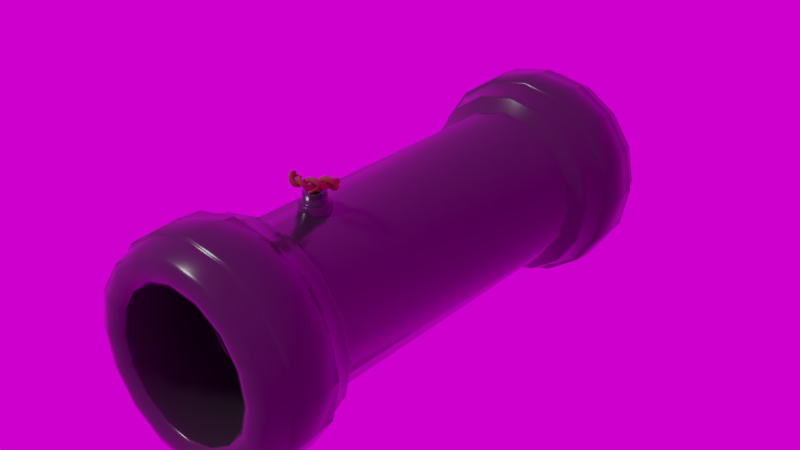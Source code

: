 # Source: Cannon.blend  (saved by Blender 2.80.39; exported with 4.5.12 LTS)
import bpy
from mathutils import Matrix  # noqa: F401  (used for matrix-valued properties, if any)

bpy.ops.wm.read_factory_settings(use_empty=True)
scene = bpy.context.scene
scene.name = 'Scene'

# ---- collections
col_collection_1 = bpy.data.collections.new('Collection 1'); scene.collection.children.link(col_collection_1)

# ---- images (referenced by path relative to the original .blend; pixels are not part of the script)
import os
ASSET_DIR = os.environ.get("B2B_ASSET_DIR", "")  # directory of the original .blend (textures are referenced by path, not embedded)
HERE = os.path.dirname(os.path.abspath(__file__))  # packed textures are extracted next to this script under _unpacked/

def load_image(name, relpath, width, height, colorspace="sRGB"):
    """Load a texture the original file referenced (path relative to the .blend, or extracted next to this script)."""
    p = next((c for c in (os.path.join(HERE, relpath), os.path.join(ASSET_DIR, relpath)) if relpath and os.path.exists(c)), "")
    if p:
        img = bpy.data.images.load(p, check_existing=True)
        img.name = name
    else:  # same state as the original file: an image datablock whose file is absent (Cycles renders it pink)
        img = bpy.data.images.new(name, width, height)
        img.source = "FILE"
        img.filepath = "//" + (relpath or name)
    img.colorspace_settings.name = colorspace
    return img
img_texturescom_pano011_exr = load_image('TexturesCom_Pano011.exr', 'TexturesCom_Pano011.exr', 1024, 1024, 'Linear Rec.709')

# ---- materials (node trees are filled in below, after node groups)
mat_wick = bpy.data.materials.new('Wick')
mat_wick.alpha_threshold = 0.0
mat_wick.roughness = 0.5
mat_cannon_metal = bpy.data.materials.new('Cannon metal')
mat_cannon_metal.alpha_threshold = 0.0
mat_cannon_metal.roughness = 0.5

# ---- material node trees
mat_wick.use_nodes = True; mat_wick.node_tree.nodes.clear()
_N = mat_wick.node_tree.nodes; _L = mat_wick.node_tree.links
n0 = _N.new('ShaderNodeOutputMaterial'); n0.name = 'Material Output'; n0.location = (300, 300)
n1 = _N.new('ShaderNodeBsdfPrincipled'); n1.name = 'Principled BSDF'; n1.location = (10, 300)
n1.width = 150
n1.subsurface_method = 'BURLEY'
n1.inputs[0].default_value = (0.2001, 0.08668, 0.02629, 1.0)
n1.inputs[2].default_value = 0.8
n1.inputs[3].default_value = 1.45
n1.inputs[9].default_value = (1.0, 1.0, 1.0)
_L.new(n1.outputs[0], n0.inputs[0])
n0.is_active_output = True
mat_cannon_metal.use_nodes = True; mat_cannon_metal.node_tree.nodes.clear()
_N = mat_cannon_metal.node_tree.nodes; _L = mat_cannon_metal.node_tree.links
n0 = _N.new('ShaderNodeOutputMaterial'); n0.name = 'Material Output'; n0.location = (300, 300)
n1 = _N.new('ShaderNodeBsdfPrincipled'); n1.name = 'Principled BSDF'; n1.location = (10, 300)
n1.width = 150
n1.subsurface_method = 'BURLEY'
n1.inputs[0].default_value = (0.0272, 0.0272, 0.0272, 1.0)
n1.inputs[2].default_value = 0.2
n1.inputs[3].default_value = 1.45
n1.inputs[9].default_value = (1.0, 1.0, 1.0)
_L.new(n1.outputs[0], n0.inputs[0])
n0.is_active_output = True

# ---- world
world_world = bpy.data.worlds.new('World'); scene.world = world_world
world_world.use_nodes = True; world_world.node_tree.nodes.clear()
_N = world_world.node_tree.nodes; _L = world_world.node_tree.links
n0 = _N.new('ShaderNodeOutputWorld'); n0.name = 'World Output'; n0.location = (300, 300)
n1 = _N.new('ShaderNodeBackground'); n1.name = 'Background'; n1.location = (10, 300)
n2 = _N.new('ShaderNodeTexEnvironment'); n2.name = 'Environment Texture'; n2.location = (-180, 300)
n2.width = 140
n2.image = img_texturescom_pano011_exr
_L.new(n1.outputs[0], n0.inputs[0])
_L.new(n2.outputs[0], n1.inputs[0])
n0.is_active_output = True
world_world.color = (0.05088, 0.05088, 0.05088)
world_world.use_sun_shadow = False
world_world.sun_shadow_jitter_overblur = 0.0
world_world.cycles.sampling_method = 'MANUAL'

# ---- lights
light_sun = bpy.data.lights.new('Sun', 'SUN')
light_sun.transmission_factor = 0.0
light_sun.angle = 0.1993
light_sun.energy = 1.0
light_sun.shadow_buffer_clip_start = 0.5
light_sun.shadow_soft_size = 0.1
light_sun.shadow_cascade_max_distance = 1000.0

# ---- meshes
me_cylinder_005 = bpy.data.meshes.new('Cylinder.005')
me_cylinder_005.from_pydata([(-0.1258, 2.099, -1.0), (0.2569, 2.023, -1.0), (0.5813, 1.806, -1.0), (0.7981, 1.482, -1.0), (0.8742, 1.099, -1.0), (0.7981, 0.7165, -1.0), (0.5813, 0.3921, -1.0), (0.2569, 0.1753, -1.0), (-0.1258, 0.09922, -1.0), (-0.5084, 0.1753, -1.0), (-0.8329, 0.3921, -1.0), (-1.05, 0.7165, -1.0), (-1.126, 1.099, -1.0), (-1.05, 1.482, -1.0), (-0.8329, 1.806, -1.0), (-0.5084, 2.023, -1.0)], [], [(0, 1, 2, 3, 4, 5, 6, 7, 8, 9, 10, 11, 12, 13, 14, 15)])
me_cylinder_005.polygons.foreach_set('use_smooth', [True] * 1)
me_cylinder_005.materials.append(mat_wick)
me_cylinder_005.use_remesh_preserve_volume = False
me_cylinder_005.use_remesh_preserve_attributes = False
me_cylinder_005.use_mirror_vertex_groups = False
me_cylinder_005.update()
me_cylinder_002 = bpy.data.meshes.new('Cylinder.002')
me_cylinder_002.from_pydata([(-0.1258, 2.099, -1.0), (0.2569, 2.023, -1.0), (0.5813, 1.806, -1.0), (0.7981, 1.482, -1.0), (0.8742, 1.099, -1.0), (0.7981, 0.7165, -1.0), (0.5813, 0.3921, -1.0), (0.2569, 0.1753, -1.0), (-0.1258, 0.09922, -1.0), (-0.5084, 0.1753, -1.0), (-0.8329, 0.3921, -1.0), (-1.05, 0.7165, -1.0), (-1.126, 1.099, -1.0), (-1.05, 1.482, -1.0), (-0.8329, 1.806, -1.0), (-0.5084, 2.023, -1.0)], [], [(0, 1, 2, 3, 4, 5, 6, 7, 8, 9, 10, 11, 12, 13, 14, 15)])
me_cylinder_002.polygons.foreach_set('use_smooth', [True] * 1)
me_cylinder_002.materials.append(mat_wick)
me_cylinder_002.use_remesh_preserve_volume = False
me_cylinder_002.use_remesh_preserve_attributes = False
me_cylinder_002.use_mirror_vertex_groups = False
me_cylinder_002.update()
me_cylinder = bpy.data.meshes.new('Cylinder')
me_cylinder.from_pydata([(1.533e-08, 0.9975, -1.368), (0.3817, 0.9216, -1.368), (0.7053, 0.7053, -1.368), (0.9216, 0.3817, -1.368), (0.9975, 1.63e-07, -1.368), (0.9216, -0.3817, -1.368), (0.7053, -0.7053, -1.368), (0.3817, -0.9216, -1.368), (-3.129e-07, -0.9975, -1.368), (-0.3817, -0.9216, -1.368), (-0.7053, -0.7053, -1.368), (-0.9216, -0.3817, -1.368), (-0.9975, 1.073e-06, -1.368), (-0.9216, 0.3817, -1.368), (-0.7053, 0.7053, -1.368), (-0.3817, 0.9216, -1.368), (-0.3827, -0.9239, -2.028), (-3.108e-07, -1.0, -2.028), (0.3827, -0.9239, -2.028), (1.5e-08, 1.0, -2.028), (0.3827, 0.9239, -2.028), (0.7071, 0.7071, -2.028), (0.9239, 0.3827, -2.028), (1.0, 1.791e-07, -2.028), (0.9239, -0.3827, -2.028), (0.7071, -0.7071, -2.028), (-0.7071, -0.7071, -2.028), (-0.9239, -0.3827, -2.028), (-1.0, 1.088e-06, -2.028), (-0.9239, 0.3827, -2.028), (-0.7071, 0.7071, -2.028), (-0.3827, 0.9239, -2.028), (0.7902, 0.7902, -1.698), (-0.4277, -1.032, -1.698), (-0.4277, 1.032, -1.698), (0.4277, 1.032, -1.698), (-3.625e-07, -1.118, -1.698), (-0.7902, 0.7902, -1.698), (1.606e-09, 1.118, -1.698), (0.4277, -1.032, -1.698), (-1.032, 0.4277, -1.698), (0.7902, -0.7902, -1.698), (-1.118, 1.142e-06, -1.698), (-0.7902, -0.7902, -1.698), (1.032, 0.4277, -1.698), (-1.032, -0.4277, -1.698), (1.118, 1.474e-07, -1.698), (1.032, -0.4277, -1.698), (0.7786, 0.7786, -1.529), (-0.4213, -1.017, -1.529), (-0.4213, 1.017, -1.529), (-0.4213, -1.017, -1.867), (0.4213, 1.017, -1.529), (-3.557e-07, -1.101, -1.529), (-0.7785, 0.7786, -1.529), (-3.557e-07, -1.101, -1.867), (0.4213, -1.017, -1.867), (3.015e-09, 1.101, -1.529), (0.4213, -1.017, -1.529), (-1.017, 0.4213, -1.529), (0.7786, -0.7786, -1.867), (1.017, -0.4213, -1.867), (1.101, 1.49e-07, -1.867), (0.7786, -0.7786, -1.529), (-1.101, 1.126e-06, -1.529), (1.017, 0.4213, -1.867), (1.017, 0.4213, -1.529), (1.101, 1.464e-07, -1.529), (1.017, -0.4213, -1.529), (-0.7786, -0.7785, -1.529), (-1.017, -0.4213, -1.529), (0.7786, 0.7786, -1.867), (-0.4213, 1.017, -1.867), (0.4213, 1.017, -1.867), (-0.7785, 0.7786, -1.867), (0.0, 1.101, -1.867), (-1.017, 0.4213, -1.867), (-0.7786, -0.7785, -1.867), (-1.017, -0.4213, -1.867), (-1.101, 1.132e-06, -1.867), (0.9303, 1.937e-07, -2.053), (0.7897, 2.384e-07, -2.053), (0.86, 2.235e-07, -2.067), (0.7296, -0.3022, -2.053), (0.8595, -0.356, -2.053), (0.7945, -0.3291, -2.067), (-0.356, -0.8595, -2.053), (-0.3022, -0.7296, -2.053), (-0.3291, -0.7945, -2.067), (-0.5584, -0.5584, -2.053), (-0.6578, -0.6578, -2.053), (-0.6081, -0.6081, -2.067), (-0.8595, 0.356, -2.053), (-0.7296, 0.3022, -2.053), (-0.7945, 0.3291, -2.067), (-0.5584, 0.5584, -2.053), (-0.6578, 0.6578, -2.053), (-0.6081, 0.6081, -2.067), (0.0, 0.9303, -2.053), (2.98e-08, 0.7897, -2.053), (1.49e-08, 0.86, -2.067), (0.3022, 0.7296, -2.053), (0.356, 0.8595, -2.053), (0.3291, 0.7945, -2.067), (0.5584, -0.5584, -2.053), (0.6578, -0.6578, -2.053), (0.6081, -0.6081, -2.067), (-0.7296, -0.3022, -2.053), (-0.8595, -0.356, -2.053), (-0.7945, -0.3291, -2.067), (-0.3022, 0.7296, -2.053), (-0.356, 0.8595, -2.053), (-0.3291, 0.7945, -2.067), (0.5584, 0.5584, -2.053), (0.6578, 0.6578, -2.053), (0.6081, 0.6081, -2.067), (0.3022, -0.7296, -2.053), (0.356, -0.8595, -2.053), (0.3291, -0.7945, -2.067), (-0.7897, 9.537e-07, -2.053), (-0.9303, 1.028e-06, -2.053), (-0.86, 9.984e-07, -2.067), (0.7296, 0.3022, -2.053), (0.8595, 0.356, -2.053), (0.7945, 0.3291, -2.067), (-2.384e-07, -0.7897, -2.053), (-2.831e-07, -0.9303, -2.053), (-2.682e-07, -0.86, -2.067), (1.967e-08, 0.8075, -1.316), (2.071e-08, 0.8053, -1.331), (0.3082, 0.744, -1.331), (0.309, 0.7461, -1.316), (0.5695, 0.5695, -1.331), (0.571, 0.571, -1.316), (0.744, 0.3082, -1.331), (0.7461, 0.309, -1.316), (0.8053, 1.851e-07, -1.331), (0.8075, 1.796e-07, -1.316), (0.744, -0.3082, -1.331), (0.7461, -0.309, -1.316), (0.5695, -0.5695, -1.331), (0.571, -0.571, -1.316), (0.3082, -0.744, -1.331), (0.309, -0.7461, -1.316), (-2.384e-07, -0.8053, -1.331), (-2.384e-07, -0.8075, -1.316), (-0.3082, -0.744, -1.331), (-0.309, -0.7461, -1.316), (-0.5695, -0.5695, -1.331), (-0.571, -0.571, -1.316), (-0.744, -0.3082, -1.331), (-0.7461, -0.309, -1.316), (-0.8053, 9.239e-07, -1.331), (-0.8075, 8.941e-07, -1.316), (-0.744, 0.3082, -1.331), (-0.7461, 0.309, -1.316), (-0.5695, 0.5695, -1.331), (-0.571, 0.571, -1.316), (-0.3082, 0.744, -1.331), (-0.309, 0.7461, -1.316), (4.145e-08, 0.72, -1.379), (2.98e-08, 0.7301, -1.365), (0.2755, 0.6652, -1.379), (0.2794, 0.6745, -1.365), (0.5091, 0.5091, -1.379), (0.5162, 0.5162, -1.365), (0.6652, 0.2755, -1.379), (0.6745, 0.2794, -1.365), (0.72, 2.505e-07, -1.379), (0.7301, 2.436e-07, -1.365), (0.6652, -0.2755, -1.379), (0.6745, -0.2794, -1.365), (0.5091, -0.5091, -1.379), (0.5162, -0.5162, -1.365), (0.2755, -0.6652, -1.379), (0.2794, -0.6745, -1.365), (-1.937e-07, -0.72, -1.379), (-1.937e-07, -0.7301, -1.365), (-0.2755, -0.6652, -1.379), (-0.2794, -0.6745, -1.365), (-0.5091, -0.5091, -1.379), (-0.5162, -0.5162, -1.365), (-0.6652, -0.2755, -1.379), (-0.6745, -0.2794, -1.365), (-0.72, 8.941e-07, -1.379), (-0.7301, 8.941e-07, -1.365), (-0.6652, 0.2755, -1.379), (-0.6745, 0.2794, -1.365), (-0.5091, 0.5091, -1.379), (-0.5162, 0.5162, -1.365), (-0.2755, 0.6652, -1.379), (-0.2794, 0.6745, -1.365), (-0.6745, -0.2794, -2.031), (-0.6652, -0.2755, -2.017), (-0.5162, -0.5162, -2.031), (-0.5091, -0.5091, -2.017), (-0.2794, -0.6745, -2.031), (-0.2755, -0.6652, -2.017), (-1.974e-07, -0.7301, -2.031), (-1.932e-07, -0.72, -2.017), (0.2794, -0.6745, -2.031), (0.2755, -0.6652, -2.017), (0.5162, -0.5162, -2.031), (0.5091, -0.5091, -2.017), (0.6745, -0.2794, -2.031), (0.6652, -0.2755, -2.017), (4.145e-08, 0.72, -2.017), (4.05e-08, 0.7301, -2.031), (0.2794, 0.6745, -2.031), (0.2755, 0.6652, -2.017), (0.5162, 0.5162, -2.031), (0.5091, 0.5091, -2.017), (0.6745, 0.2794, -2.031), (0.6652, 0.2755, -2.017), (0.7301, 2.637e-07, -2.031), (0.72, 2.666e-07, -2.017), (-0.7301, 9.239e-07, -2.031), (-0.72, 9.09e-07, -2.017), (-0.6745, 0.2794, -2.031), (-0.6652, 0.2755, -2.017), (-0.5162, 0.5162, -2.031), (-0.5091, 0.5091, -2.017), (-0.2794, 0.6745, -2.031), (-0.2755, 0.6652, -2.017), (4.464e-09, 0.9901, -1.335), (2.711e-09, 0.9772, -1.322), (0.374, 0.9028, -1.322), (0.3789, 0.9147, -1.335), (0.691, 0.691, -1.322), (0.7001, 0.7001, -1.335), (0.9028, 0.374, -1.322), (0.9147, 0.3789, -1.335), (0.9772, 1.221e-07, -1.322), (0.9901, 1.281e-07, -1.335), (0.9028, -0.374, -1.322), (0.9147, -0.3789, -1.335), (0.691, -0.691, -1.322), (0.7001, -0.7001, -1.335), (0.374, -0.9028, -1.322), (0.3789, -0.9147, -1.335), (-3.129e-07, -0.9772, -1.322), (-3.129e-07, -0.9901, -1.335), (-0.374, -0.9028, -1.322), (-0.3789, -0.9147, -1.335), (-0.691, -0.691, -1.322), (-0.7001, -0.7001, -1.335), (-0.9028, -0.374, -1.322), (-0.9147, -0.3789, -1.335), (-0.9772, 9.984e-07, -1.322), (-0.9901, 1.013e-06, -1.335), (-0.9147, 0.3789, -1.335), (-0.9028, 0.374, -1.322), (-0.691, 0.691, -1.322), (-0.7001, 0.7001, -1.335), (-0.374, 0.9028, -1.322), (-0.3789, 0.9147, -1.335), (1.401e-08, 0.8485, -1.264), (1.472e-08, 0.8385, -1.248), (0.3209, 0.7747, -1.248), (0.3247, 0.7839, -1.264), (0.5929, 0.5929, -1.248), (0.6, 0.6, -1.264), (0.7747, 0.3209, -1.248), (0.7839, 0.3247, -1.264), (0.8485, 1.533e-07, -1.264), (0.8385, 1.49e-07, -1.248), (0.7747, -0.3209, -1.248), (0.7839, -0.3247, -1.264), (0.5929, -0.5929, -1.248), (0.6, -0.6, -1.264), (0.3209, -0.7747, -1.248), (0.3247, -0.7839, -1.264), (-2.533e-07, -0.8385, -1.248), (-2.682e-07, -0.8485, -1.264), (-0.3209, -0.7747, -1.248), (-0.3247, -0.7839, -1.264), (-0.5929, -0.5929, -1.248), (-0.6, -0.6, -1.264), (-0.7747, -0.3209, -1.248), (-0.7839, -0.3247, -1.264), (-0.8385, 9.239e-07, -1.248), (-0.8485, 9.09e-07, -1.264), (-0.7747, 0.3209, -1.248), (-0.7839, 0.3247, -1.264), (-0.5929, 0.5929, -1.248), (-0.6, 0.6, -1.264), (-0.3209, 0.7747, -1.248), (-0.3247, 0.7839, -1.264), (0.7506, 0.7506, -1.507), (0.7576, 0.7576, -1.517), (-0.4062, -0.9807, -1.507), (-0.41, -0.9898, -1.517), (-0.4062, 0.9807, -1.507), (-0.41, 0.9898, -1.517), (0.4062, 0.9807, -1.507), (0.41, 0.9898, -1.517), (-3.397e-07, -1.061, -1.507), (-3.439e-07, -1.071, -1.517), (-0.7506, 0.7506, -1.507), (-0.7576, 0.7576, -1.517), (5.246e-09, 1.071, -1.517), (6.193e-09, 1.061, -1.507), (0.4062, -0.9807, -1.507), (0.41, -0.9898, -1.517), (-0.9807, 0.4062, -1.507), (-0.9898, 0.41, -1.517), (0.7506, -0.7506, -1.507), (0.7576, -0.7576, -1.517), (-1.061, 1.098e-06, -1.507), (-1.071, 1.105e-06, -1.517), (0.9807, 0.4062, -1.507), (0.9898, 0.41, -1.517), (1.061, 1.533e-07, -1.507), (1.071, 1.516e-07, -1.517), (0.9807, -0.4062, -1.507), (0.9898, -0.41, -1.517), (-0.7506, -0.7506, -1.507), (-0.7576, -0.7576, -1.517), (-0.9807, -0.4062, -1.507), (-0.9898, -0.41, -1.517), (-0.4104, -0.9908, -1.879), (-0.406, -0.9803, -1.89), (-3.443e-07, -1.072, -1.879), (-3.395e-07, -1.061, -1.89), (0.4104, -0.9908, -1.879), (0.406, -0.9803, -1.89), (0.7583, -0.7583, -1.879), (0.7503, -0.7503, -1.89), (0.9908, -0.4104, -1.879), (0.9803, -0.406, -1.89), (1.072, 1.639e-07, -1.879), (1.061, 1.639e-07, -1.89), (0.9908, 0.4104, -1.879), (0.9803, 0.406, -1.89), (0.7583, 0.7583, -1.879), (0.7503, 0.7503, -1.89), (-0.4104, 0.9908, -1.879), (-0.406, 0.9803, -1.89), (0.4104, 0.9908, -1.879), (0.406, 0.9803, -1.89), (-0.7583, 0.7583, -1.879), (-0.7503, 0.7503, -1.89), (-1.49e-08, 1.072, -1.879), (-1.49e-08, 1.061, -1.89), (-0.9908, 0.4104, -1.879), (-0.9803, 0.406, -1.89), (-0.7583, -0.7583, -1.879), (-0.7503, -0.7503, -1.89), (-0.9908, -0.4104, -1.879), (-0.9803, -0.406, -1.89), (-1.061, 1.118e-06, -1.89), (-1.072, 1.115e-06, -1.879), (-0.309, 0.7461, 1.316), (1.967e-08, 0.8075, 1.316), (-0.571, 0.571, 1.316), (-0.7461, 0.309, 1.316), (-0.8075, 8.984e-07, 1.316), (-0.7461, -0.309, 1.316), (-0.571, -0.571, 1.316), (-0.309, -0.7461, 1.316), (-2.435e-07, -0.8075, 1.316), (0.309, -0.7461, 1.316), (0.571, -0.571, 1.316), (0.7461, -0.309, 1.316), (0.8075, 1.937e-07, 1.316), (0.7461, 0.309, 1.316), (0.571, 0.571, 1.316), (0.309, 0.7461, 1.316), (1.533e-08, 0.9975, 1.368), (0.3817, 0.9216, 1.368), (0.7053, 0.7053, 1.368), (0.9216, 0.3817, 1.368), (0.9975, 1.63e-07, 1.368), (0.9216, -0.3817, 1.368), (0.7053, -0.7053, 1.368), (0.3817, -0.9216, 1.368), (-3.129e-07, -0.9975, 1.368), (-0.3817, -0.9216, 1.368), (-0.7053, -0.7053, 1.368), (-0.9216, -0.3817, 1.368), (-0.9975, 1.073e-06, 1.368), (-0.9216, 0.3817, 1.368), (-0.7053, 0.7053, 1.368), (-0.3817, 0.9216, 1.368), (-0.3827, -0.9239, 2.028), (-3.108e-07, -1.0, 2.028), (0.3827, -0.9239, 2.028), (1.5e-08, 1.0, 2.028), (0.3827, 0.9239, 2.028), (0.7071, 0.7071, 2.028), (0.9239, 0.3827, 2.028), (1.0, 1.791e-07, 2.028), (0.9239, -0.3827, 2.028), (0.7071, -0.7071, 2.028), (-0.7071, -0.7071, 2.028), (-0.9239, -0.3827, 2.028), (-1.0, 1.088e-06, 2.028), (-0.9239, 0.3827, 2.028), (-0.7071, 0.7071, 2.028), (-0.3827, 0.9239, 2.028), (0.7902, 0.7902, 1.698), (-0.4277, -1.032, 1.698), (-0.4277, 1.032, 1.698), (0.4277, 1.032, 1.698), (-3.625e-07, -1.118, 1.698), (-0.7902, 0.7902, 1.698), (1.606e-09, 1.118, 1.698), (0.4277, -1.032, 1.698), (-1.032, 0.4277, 1.698), (0.7902, -0.7902, 1.698), (-1.118, 1.142e-06, 1.698), (-0.7902, -0.7902, 1.698), (1.032, 0.4277, 1.698), (-1.032, -0.4277, 1.698), (1.118, 1.474e-07, 1.698), (1.032, -0.4277, 1.698), (1.49e-08, 0.8385, 1.248), (0.3209, 0.7747, 1.248), (0.5929, 0.5929, 1.248), (0.7747, 0.3209, 1.248), (0.8385, 1.555e-07, 1.248), (0.7747, -0.3209, 1.248), (0.5929, -0.5929, 1.248), (0.3209, -0.7747, 1.248), (-2.533e-07, -0.8385, 1.248), (-0.3209, -0.7747, 1.248), (-0.5929, -0.5929, 1.248), (-0.7747, -0.3209, 1.248), (-0.8385, 9.239e-07, 1.248), (-0.7747, 0.3209, 1.248), (-0.5929, 0.5929, 1.248), (-0.3209, 0.7747, 1.248), (0.7786, 0.7786, 1.529), (-0.4213, -1.017, 1.529), (-0.4213, 1.017, 1.529), (-0.4213, -1.017, 1.867), (0.4213, 1.017, 1.529), (-3.557e-07, -1.101, 1.529), (-0.7785, 0.7786, 1.529), (-3.557e-07, -1.101, 1.867), (0.4213, -1.017, 1.867), (3.015e-09, 1.101, 1.529), (0.4213, -1.017, 1.529), (-1.017, 0.4213, 1.529), (0.7786, -0.7786, 1.867), (1.017, -0.4213, 1.867), (1.101, 1.49e-07, 1.867), (0.7786, -0.7786, 1.529), (-1.101, 1.126e-06, 1.529), (1.017, 0.4213, 1.867), (1.017, 0.4213, 1.529), (1.101, 1.464e-07, 1.529), (1.017, -0.4213, 1.529), (-0.7786, -0.7785, 1.529), (-1.017, -0.4213, 1.529), (0.7786, 0.7786, 1.867), (-0.4213, 1.017, 1.867), (0.4213, 1.017, 1.867), (-0.7785, 0.7786, 1.867), (0.0, 1.101, 1.867), (-1.017, 0.4213, 1.867), (-0.7786, -0.7785, 1.867), (-1.017, -0.4213, 1.867), (-1.101, 1.132e-06, 1.867), (0.9303, 1.937e-07, 2.053), (0.7897, 2.384e-07, 2.053), (0.86, 2.235e-07, 2.067), (0.7296, -0.3022, 2.053), (0.8595, -0.356, 2.053), (0.7945, -0.3291, 2.067), (-0.356, -0.8595, 2.053), (-0.3022, -0.7296, 2.053), (-0.3291, -0.7945, 2.067), (-0.5584, -0.5584, 2.053), (-0.6578, -0.6578, 2.053), (-0.6081, -0.6081, 2.067), (-0.8595, 0.356, 2.053), (-0.7296, 0.3022, 2.053), (-0.7945, 0.3291, 2.067), (-0.5584, 0.5584, 2.053), (-0.6578, 0.6578, 2.053), (-0.6081, 0.6081, 2.067), (0.0, 0.9303, 2.053), (2.98e-08, 0.7897, 2.053), (1.49e-08, 0.86, 2.067), (0.3022, 0.7296, 2.053), (0.356, 0.8595, 2.053), (0.3291, 0.7945, 2.067), (0.5584, -0.5584, 2.053), (0.6578, -0.6578, 2.053), (0.6081, -0.6081, 2.067), (-0.7296, -0.3022, 2.053), (-0.8595, -0.356, 2.053), (-0.7945, -0.3291, 2.067), (-0.3022, 0.7296, 2.053), (-0.356, 0.8595, 2.053), (-0.3291, 0.7945, 2.067), (0.5584, 0.5584, 2.053), (0.6578, 0.6578, 2.053), (0.6081, 0.6081, 2.067), (0.3022, -0.7296, 2.053), (0.356, -0.8595, 2.053), (0.3291, -0.7945, 2.067), (-0.7897, 9.537e-07, 2.053), (-0.9303, 1.028e-06, 2.053), (-0.86, 9.984e-07, 2.067), (0.7296, 0.3022, 2.053), (0.8595, 0.356, 2.053), (0.7945, 0.3291, 2.067), (-2.384e-07, -0.7897, 2.053), (-2.831e-07, -0.9303, 2.053), (-2.682e-07, -0.86, 2.067), (2.071e-08, 0.8053, 1.331), (0.3082, 0.744, 1.331), (0.5695, 0.5695, 1.331), (0.744, 0.3082, 1.331), (0.8053, 1.851e-07, 1.331), (0.744, -0.3082, 1.331), (0.5695, -0.5695, 1.331), (0.3082, -0.744, 1.331), (-2.384e-07, -0.8053, 1.331), (-0.3082, -0.744, 1.331), (-0.5695, -0.5695, 1.331), (-0.744, -0.3082, 1.331), (-0.8053, 9.239e-07, 1.331), (-0.744, 0.3082, 1.331), (-0.5695, 0.5695, 1.331), (-0.3082, 0.744, 1.331), (3.915e-08, 0.7301, 1.365), (4.145e-08, 0.72, 1.379), (0.2755, 0.6652, 1.379), (0.2794, 0.6745, 1.365), (0.5091, 0.5091, 1.379), (0.5162, 0.5162, 1.365), (0.6652, 0.2755, 1.379), (0.6745, 0.2794, 1.365), (0.72, 2.505e-07, 1.379), (0.7301, 2.436e-07, 1.365), (0.6652, -0.2755, 1.379), (0.6745, -0.2794, 1.365), (0.5091, -0.5091, 1.379), (0.5162, -0.5162, 1.365), (0.2755, -0.6652, 1.379), (0.2794, -0.6745, 1.365), (-1.937e-07, -0.72, 1.379), (-1.937e-07, -0.7301, 1.365), (-0.2755, -0.6652, 1.379), (-0.2794, -0.6745, 1.365), (-0.5091, -0.5091, 1.379), (-0.5162, -0.5162, 1.365), (-0.6745, -0.2794, 1.365), (-0.6652, -0.2755, 1.379), (-0.72, 8.941e-07, 1.379), (-0.7301, 8.941e-07, 1.365), (-0.6652, 0.2755, 1.379), (-0.6745, 0.2794, 1.365), (-0.5091, 0.5091, 1.379), (-0.5162, 0.5162, 1.365), (-0.2755, 0.6652, 1.379), (-0.2794, 0.6745, 1.365), (-0.6745, -0.2794, 2.031), (-0.6652, -0.2755, 2.017), (-0.5162, -0.5162, 2.031), (-0.5091, -0.5091, 2.017), (-0.2794, -0.6745, 2.031), (-0.2755, -0.6652, 2.017), (-1.974e-07, -0.7301, 2.031), (-1.932e-07, -0.72, 2.017), (0.2794, -0.6745, 2.031), (0.2755, -0.6652, 2.017), (0.5162, -0.5162, 2.031), (0.5091, -0.5091, 2.017), (0.6745, -0.2794, 2.031), (0.6652, -0.2755, 2.017), (4.145e-08, 0.72, 2.017), (4.05e-08, 0.7301, 2.031), (0.2794, 0.6745, 2.031), (0.2755, 0.6652, 2.017), (0.5162, 0.5162, 2.031), (0.5091, 0.5091, 2.017), (0.6745, 0.2794, 2.031), (0.6652, 0.2755, 2.017), (0.7301, 2.637e-07, 2.031), (0.72, 2.666e-07, 2.017), (-0.7301, 9.239e-07, 2.031), (-0.72, 9.09e-07, 2.017), (-0.6745, 0.2794, 2.031), (-0.6652, 0.2755, 2.017), (-0.5162, 0.5162, 2.031), (-0.5091, 0.5091, 2.017), (-0.2794, 0.6745, 2.031), (-0.2755, 0.6652, 2.017), (4.464e-09, 0.9901, 1.335), (2.711e-09, 0.9772, 1.322), (0.374, 0.9028, 1.322), (0.3789, 0.9147, 1.335), (0.691, 0.691, 1.322), (0.7001, 0.7001, 1.335), (0.9028, 0.374, 1.322), (0.9147, 0.3789, 1.335), (0.9772, 1.221e-07, 1.322), (0.9901, 1.281e-07, 1.335), (0.9028, -0.374, 1.322), (0.9147, -0.3789, 1.335), (0.691, -0.691, 1.322), (0.7001, -0.7001, 1.335), (0.374, -0.9028, 1.322), (0.3789, -0.9147, 1.335), (-3.129e-07, -0.9772, 1.322), (-3.129e-07, -0.9901, 1.335), (-0.374, -0.9028, 1.322), (-0.3789, -0.9147, 1.335), (-0.691, -0.691, 1.322), (-0.7001, -0.7001, 1.335), (-0.9028, -0.374, 1.322), (-0.9147, -0.3789, 1.335), (-0.9772, 9.984e-07, 1.322), (-0.9901, 1.013e-06, 1.335), (-0.9147, 0.3789, 1.335), (-0.9028, 0.374, 1.322), (-0.691, 0.691, 1.322), (-0.7001, 0.7001, 1.335), (-0.374, 0.9028, 1.322), (-0.3789, 0.9147, 1.335), (1.401e-08, 0.8485, 1.264), (0.3247, 0.7839, 1.264), (0.6, 0.6, 1.264), (0.7839, 0.3247, 1.264), (0.8485, 1.533e-07, 1.264), (0.7839, -0.3247, 1.264), (0.6, -0.6, 1.264), (0.3247, -0.7839, 1.264), (-2.682e-07, -0.8485, 1.264), (-0.3247, -0.7839, 1.264), (-0.6, -0.6, 1.264), (-0.7839, -0.3247, 1.264), (-0.8485, 9.09e-07, 1.264), (-0.7839, 0.3247, 1.264), (-0.6, 0.6, 1.264), (-0.3247, 0.7839, 1.264), (0.7506, 0.7506, 1.507), (0.7576, 0.7576, 1.517), (-0.4062, -0.9807, 1.507), (-0.41, -0.9898, 1.517), (-0.4062, 0.9807, 1.507), (-0.41, 0.9898, 1.517), (0.4062, 0.9807, 1.507), (0.41, 0.9898, 1.517), (-3.397e-07, -1.061, 1.507), (-3.439e-07, -1.071, 1.517), (-0.7506, 0.7506, 1.507), (-0.7576, 0.7576, 1.517), (5.246e-09, 1.071, 1.517), (6.193e-09, 1.061, 1.507), (0.4062, -0.9807, 1.507), (0.41, -0.9898, 1.517), (-0.9807, 0.4062, 1.507), (-0.9898, 0.41, 1.517), (0.7506, -0.7506, 1.507), (0.7576, -0.7576, 1.517), (-1.061, 1.098e-06, 1.507), (-1.071, 1.105e-06, 1.517), (0.9807, 0.4062, 1.507), (0.9898, 0.41, 1.517), (1.061, 1.533e-07, 1.507), (1.071, 1.516e-07, 1.517), (0.9807, -0.4062, 1.507), (0.9898, -0.41, 1.517), (-0.7506, -0.7506, 1.507), (-0.7576, -0.7576, 1.517), (-0.9807, -0.4062, 1.507), (-0.9898, -0.41, 1.517), (-0.4104, -0.9908, 1.879), (-0.406, -0.9803, 1.89), (-3.443e-07, -1.072, 1.879), (-3.395e-07, -1.061, 1.89), (0.4104, -0.9908, 1.879), (0.406, -0.9803, 1.89), (0.7583, -0.7583, 1.879), (0.7503, -0.7503, 1.89), (0.9908, -0.4104, 1.879), (0.9803, -0.406, 1.89), (1.072, 1.639e-07, 1.879), (1.061, 1.639e-07, 1.89), (0.9908, 0.4104, 1.879), (0.9803, 0.406, 1.89), (0.7583, 0.7583, 1.879), (0.7503, 0.7503, 1.89), (-0.4104, 0.9908, 1.879), (-0.406, 0.9803, 1.89), (0.4104, 0.9908, 1.879), (0.406, 0.9803, 1.89), (-0.7583, 0.7583, 1.879), (-0.7503, 0.7503, 1.89), (-1.49e-08, 1.072, 1.879), (-1.49e-08, 1.061, 1.89), (-0.9908, 0.4104, 1.879), (-0.9803, 0.406, 1.89), (-0.7583, -0.7583, 1.879), (-0.7503, -0.7503, 1.89), (-0.9908, -0.4104, 1.879), (-0.9803, -0.406, 1.89), (-1.061, 1.118e-06, 1.89), (-1.072, 1.115e-06, 1.879), (4.688e-08, 0.7164, 0.7332), (0.05938, 0.7164, 0.742), (0.1097, 0.7164, 0.7669), (0.1434, 0.7164, 0.8042), (0.1552, 0.7164, 0.8483), (0.1434, 0.7164, 0.8923), (0.1097, 0.7164, 0.9297), (0.05938, 0.7164, 0.9546), (7.031e-08, 0.7164, 0.9634), (-0.05938, 0.7164, 0.9546), (-0.1097, 0.7164, 0.9297), (-0.1434, 0.7164, 0.8923), (-0.1552, 0.7164, 0.8483), (-0.1434, 0.7164, 0.8042), (-0.1097, 0.7164, 0.7669), (-0.05938, 0.7164, 0.742), (4.784e-08, 0.9872, 0.7654), (0.04274, 0.9872, 0.7718), (0.07898, 0.9872, 0.7897), (0.1032, 0.9872, 0.8166), (0.1117, 0.9872, 0.8483), (0.1032, 0.9872, 0.88), (0.07898, 0.9872, 0.9069), (0.04274, 0.9872, 0.9248), (6.47e-08, 0.9872, 0.9311), (-0.04274, 0.9872, 0.9248), (-0.07898, 0.9872, 0.9069), (-0.1032, 0.9872, 0.88), (-0.1117, 0.9872, 0.8483), (-0.1032, 0.9872, 0.8166), (-0.07898, 0.9872, 0.7897), (-0.04274, 0.9872, 0.7718), (4.759e-08, 0.8905, 0.7571), (4.784e-08, 0.8991, 0.7654), (0.04274, 0.8991, 0.7718), (0.04704, 0.8905, 0.7641), (0.07898, 0.8991, 0.7897), (0.08691, 0.8905, 0.7838), (0.1032, 0.8991, 0.8166), (0.1136, 0.8905, 0.8134), (0.1117, 0.8991, 0.8483), (0.1229, 0.8905, 0.8483), (0.1032, 0.8991, 0.88), (0.1136, 0.8905, 0.8832), (0.07898, 0.8991, 0.9069), (0.08691, 0.8905, 0.9127), (0.04274, 0.8991, 0.9248), (0.04704, 0.8905, 0.9325), (6.47e-08, 0.8991, 0.9311), (6.615e-08, 0.8905, 0.9394), (-0.04274, 0.8991, 0.9248), (-0.04704, 0.8905, 0.9325), (-0.07898, 0.8991, 0.9069), (-0.08691, 0.8905, 0.9127), (-0.1032, 0.8991, 0.88), (-0.1136, 0.8905, 0.8832), (-0.1117, 0.8991, 0.8483), (-0.1229, 0.8905, 0.8483), (-0.1032, 0.8991, 0.8166), (-0.1136, 0.8905, 0.8134), (-0.07898, 0.8991, 0.7897), (-0.08691, 0.8905, 0.7838), (-0.04274, 0.8991, 0.7718), (-0.04704, 0.8905, 0.7641), (4.688e-08, 0.8847, 0.7332), (4.705e-08, 0.8905, 0.7389), (0.05645, 0.8905, 0.7472), (0.05938, 0.8847, 0.742), (0.1043, 0.8905, 0.7709), (0.1097, 0.8847, 0.7669), (0.1363, 0.8905, 0.8064), (0.1434, 0.8847, 0.8042), (0.1475, 0.8905, 0.8483), (0.1552, 0.8847, 0.8483), (0.1363, 0.8905, 0.8902), (0.1434, 0.8847, 0.8923), (0.1043, 0.8905, 0.9256), (0.1097, 0.8847, 0.9297), (0.05645, 0.8905, 0.9494), (0.05938, 0.8847, 0.9546), (6.933e-08, 0.8905, 0.9577), (7.031e-08, 0.8847, 0.9634), (-0.05645, 0.8905, 0.9494), (-0.05938, 0.8847, 0.9546), (-0.1043, 0.8905, 0.9256), (-0.1097, 0.8847, 0.9297), (-0.1363, 0.8905, 0.8902), (-0.1434, 0.8847, 0.8923), (-0.1475, 0.8905, 0.8483), (-0.1552, 0.8847, 0.8483), (-0.1363, 0.8905, 0.8064), (-0.1434, 0.8847, 0.8042), (-0.1043, 0.8905, 0.7709), (-0.1097, 0.8847, 0.7669), (-0.05645, 0.8905, 0.7472), (-0.05938, 0.8847, 0.742), (4.984e-08, 0.9872, 0.797), (4.992e-08, 0.9859, 0.7983), (0.0258, 0.9859, 0.8021), (0.02646, 0.9872, 0.8009), (0.04767, 0.9859, 0.8129), (0.04888, 0.9872, 0.812), (0.06229, 0.9859, 0.8291), (0.06387, 0.9872, 0.8287), (0.06742, 0.9859, 0.8483), (0.06913, 0.9872, 0.8483), (0.06229, 0.9859, 0.8674), (0.06387, 0.9872, 0.8679), (0.04767, 0.9859, 0.8836), (0.04888, 0.9872, 0.8845), (0.0258, 0.9859, 0.8945), (0.02646, 0.9872, 0.8957), (6.01e-08, 0.9859, 0.8983), (6.028e-08, 0.9872, 0.8996), (-0.0258, 0.9859, 0.8945), (-0.02646, 0.9872, 0.8957), (-0.04767, 0.9859, 0.8836), (-0.04888, 0.9872, 0.8845), (-0.06229, 0.9859, 0.8674), (-0.06387, 0.9872, 0.8679), (-0.06742, 0.9859, 0.8483), (-0.06913, 0.9872, 0.8483), (-0.06229, 0.9859, 0.8291), (-0.06387, 0.9872, 0.8287), (-0.04767, 0.9859, 0.8129), (-0.04888, 0.9872, 0.812), (-0.0258, 0.9859, 0.8021), (-0.02646, 0.9872, 0.8009), (4.992e-08, 0.9743, 0.7983), (4.718e-08, 0.973, 0.7996), (0.02541, 0.973, 0.8033), (0.0258, 0.9743, 0.8021), (0.04687, 0.973, 0.814), (0.04767, 0.9743, 0.8129), (0.06111, 0.973, 0.8298), (0.06229, 0.9743, 0.8291), (0.06607, 0.973, 0.8483), (0.06742, 0.9743, 0.8483), (0.06111, 0.973, 0.8668), (0.06229, 0.9743, 0.8674), (0.04687, 0.973, 0.8826), (0.04767, 0.9743, 0.8836), (0.02541, 0.973, 0.8932), (0.0258, 0.9743, 0.8945), (6.007e-08, 0.973, 0.897), (6.01e-08, 0.9743, 0.8983), (-0.02541, 0.973, 0.8932), (-0.0258, 0.9743, 0.8945), (-0.04687, 0.973, 0.8826), (-0.04767, 0.9743, 0.8836), (-0.06111, 0.973, 0.8668), (-0.06229, 0.9743, 0.8674), (-0.06607, 0.973, 0.8483), (-0.06742, 0.9743, 0.8483), (-0.06111, 0.973, 0.8298), (-0.06229, 0.9743, 0.8291), (-0.04687, 0.973, 0.814), (-0.04767, 0.9743, 0.8129), (-0.02541, 0.973, 0.8033), (-0.0258, 0.9743, 0.8021)], [], [(249, 250, 13, 12), (235, 237, 6, 5), (233, 235, 5, 4), (247, 249, 12, 11), (231, 233, 4, 3), (245, 247, 11, 10), (286, 431, 416, 257), (229, 231, 3, 2), (243, 245, 10, 9), (227, 229, 2, 1), (241, 243, 9, 8), (253, 255, 15, 14), (255, 224, 0, 15), (239, 241, 8, 7), (250, 253, 14, 13), (237, 239, 7, 6), (280, 428, 429, 282), (141, 362, 363, 139), (139, 363, 364, 137), (266, 421, 422, 268), (137, 364, 365, 135), (265, 420, 421, 266), (278, 427, 428, 280), (135, 365, 366, 133), (133, 366, 367, 131), (159, 352, 354, 157), (262, 419, 420, 265), (276, 426, 427, 278), (128, 353, 352, 159), (157, 354, 355, 155), (224, 227, 1, 0), (260, 418, 419, 262), (274, 425, 426, 276), (155, 355, 356, 153), (153, 356, 357, 151), (258, 417, 418, 260), (272, 424, 425, 274), (284, 430, 431, 286), (151, 357, 358, 149), (149, 358, 359, 147), (270, 423, 424, 272), (282, 429, 430, 284), (147, 359, 360, 145), (145, 360, 361, 143), (268, 422, 423, 270), (143, 361, 362, 141), (129, 158, 191, 161), (130, 129, 161, 163), (132, 130, 163, 165), (134, 132, 165, 167), (136, 134, 167, 169), (138, 136, 169, 171), (140, 138, 171, 173), (142, 140, 173, 175), (144, 142, 175, 177), (146, 144, 177, 179), (148, 146, 179, 181), (150, 148, 181, 183), (152, 150, 183, 185), (154, 152, 185, 187), (156, 154, 187, 189), (158, 156, 189, 191), (131, 367, 353, 128), (55, 51, 320, 322), (186, 184, 217, 219), (33, 43, 77, 51), (184, 182, 193, 217), (182, 180, 195, 193), (36, 33, 51, 55), (180, 178, 197, 195), (39, 36, 55, 56), (178, 176, 199, 197), (57, 52, 35, 38), (58, 53, 36, 39), (176, 174, 201, 199), (59, 54, 37, 40), (174, 172, 203, 201), (81, 83, 204, 214), (87, 89, 194, 196), (95, 110, 222, 220), (101, 113, 210, 208), (24, 25, 105, 84), (26, 27, 108, 90), (30, 31, 111, 96), (20, 21, 114, 102), (25, 18, 117, 105), (27, 28, 120, 108), (31, 19, 98, 111), (21, 22, 123, 114), (18, 17, 126, 117), (28, 29, 92, 120), (22, 23, 80, 123), (17, 16, 86, 126), (41, 39, 56, 60), (188, 186, 219, 221), (160, 190, 223, 206), (47, 41, 60, 61), (190, 188, 221, 223), (164, 162, 209, 211), (63, 58, 39, 41), (166, 164, 211, 213), (162, 160, 206, 209), (46, 47, 61, 62), (168, 166, 213, 215), (289, 311, 66, 48), (170, 168, 215, 205), (172, 170, 205, 203), (44, 46, 62, 65), (21, 20, 339, 335), (31, 30, 341, 337), (75, 73, 338, 342), (76, 74, 340, 344), (303, 297, 53, 58), (79, 76, 344, 351), (62, 61, 328, 330), (72, 75, 342, 336), (35, 32, 71, 73), (48, 66, 44, 32), (77, 78, 348, 346), (78, 79, 351, 348), (71, 65, 332, 334), (65, 62, 330, 332), (297, 291, 49, 53), (43, 45, 78, 77), (50, 57, 38, 34), (45, 42, 79, 78), (69, 70, 45, 43), (66, 67, 46, 44), (42, 40, 76, 79), (40, 37, 74, 76), (70, 64, 42, 45), (67, 68, 47, 46), (38, 35, 73, 75), (37, 34, 72, 74), (49, 69, 43, 33), (34, 38, 75, 72), (32, 44, 65, 71), (64, 59, 40, 42), (5, 6, 306, 314), (291, 317, 69, 49), (313, 315, 68, 67), (319, 309, 64, 70), (311, 313, 67, 66), (317, 319, 70, 69), (52, 48, 32, 35), (68, 63, 41, 47), (315, 307, 63, 68), (61, 60, 326, 328), (307, 303, 58, 63), (60, 56, 324, 326), (293, 300, 57, 50), (305, 299, 54, 59), (56, 55, 322, 324), (300, 295, 52, 57), (14, 15, 292, 298), (8, 9, 290, 296), (299, 293, 50, 54), (54, 50, 34, 37), (53, 49, 33, 36), (257, 416, 417, 258), (254, 252, 285, 287), (252, 251, 283, 285), (251, 248, 281, 283), (248, 246, 279, 281), (246, 244, 277, 279), (244, 242, 275, 277), (242, 240, 273, 275), (240, 238, 271, 273), (238, 236, 269, 271), (236, 234, 267, 269), (234, 232, 264, 267), (232, 230, 263, 264), (230, 228, 261, 263), (228, 226, 259, 261), (226, 225, 256, 259), (225, 254, 287, 256), (15, 0, 301, 292), (0, 1, 294, 301), (2, 3, 310, 288), (3, 4, 312, 310), (4, 5, 314, 312), (6, 7, 302, 306), (7, 8, 296, 302), (9, 10, 316, 290), (10, 11, 318, 316), (11, 12, 308, 318), (309, 305, 59, 64), (12, 13, 304, 308), (13, 14, 298, 304), (20, 19, 343, 339), (73, 71, 334, 338), (22, 21, 335, 333), (23, 22, 333, 331), (24, 23, 331, 329), (25, 24, 329, 327), (18, 25, 327, 325), (17, 18, 325, 323), (16, 17, 323, 321), (26, 16, 321, 347), (27, 26, 347, 349), (28, 27, 349, 350), (29, 28, 350, 345), (30, 29, 345, 341), (74, 72, 336, 340), (19, 31, 337, 343), (1, 2, 288, 294), (116, 125, 198, 200), (122, 81, 214, 212), (119, 93, 218, 216), (99, 101, 208, 207), (89, 107, 192, 194), (104, 116, 200, 202), (113, 122, 212, 210), (107, 119, 216, 192), (83, 104, 202, 204), (19, 20, 102, 98), (29, 30, 96, 92), (16, 26, 90, 86), (110, 99, 207, 222), (93, 95, 220, 218), (125, 87, 196, 198), (87, 125, 127, 88), (88, 127, 126, 86), (81, 122, 124, 82), (82, 124, 123, 80), (93, 119, 121, 94), (94, 121, 120, 92), (125, 116, 118, 127), (127, 118, 117, 126), (122, 113, 115, 124), (124, 115, 114, 123), (99, 110, 112, 100), (100, 112, 111, 98), (119, 107, 109, 121), (121, 109, 108, 120), (116, 104, 106, 118), (118, 106, 105, 117), (113, 101, 103, 115), (115, 103, 102, 114), (110, 95, 97, 112), (112, 97, 96, 111), (107, 89, 91, 109), (109, 91, 90, 108), (104, 83, 85, 106), (106, 85, 84, 105), (101, 99, 100, 103), (103, 100, 98, 102), (95, 93, 94, 97), (97, 94, 92, 96), (89, 87, 88, 91), (91, 88, 86, 90), (83, 81, 82, 85), (85, 82, 80, 84), (23, 24, 84, 80), (129, 130, 131, 128), (130, 132, 133, 131), (132, 134, 135, 133), (134, 136, 137, 135), (136, 138, 139, 137), (138, 140, 141, 139), (140, 142, 143, 141), (142, 144, 145, 143), (144, 146, 147, 145), (146, 148, 149, 147), (148, 150, 151, 149), (150, 152, 153, 151), (152, 154, 155, 153), (154, 156, 157, 155), (156, 158, 159, 157), (158, 129, 128, 159), (160, 162, 163, 161), (162, 164, 165, 163), (164, 166, 167, 165), (166, 168, 169, 167), (168, 170, 171, 169), (170, 172, 173, 171), (172, 174, 175, 173), (174, 176, 177, 175), (176, 178, 179, 177), (178, 180, 181, 179), (180, 182, 183, 181), (182, 184, 185, 183), (184, 186, 187, 185), (186, 188, 189, 187), (188, 190, 191, 189), (190, 160, 161, 191), (207, 208, 209, 206), (208, 210, 211, 209), (210, 212, 213, 211), (212, 214, 215, 213), (214, 204, 205, 215), (204, 202, 203, 205), (202, 200, 201, 203), (200, 198, 199, 201), (198, 196, 197, 199), (196, 194, 195, 197), (194, 192, 193, 195), (192, 216, 217, 193), (216, 218, 219, 217), (218, 220, 221, 219), (220, 222, 223, 221), (222, 207, 206, 223), (225, 226, 227, 224), (226, 228, 229, 227), (228, 230, 231, 229), (230, 232, 233, 231), (232, 234, 235, 233), (234, 236, 237, 235), (236, 238, 239, 237), (238, 240, 241, 239), (240, 242, 243, 241), (242, 244, 245, 243), (244, 246, 247, 245), (246, 248, 249, 247), (248, 251, 250, 249), (251, 252, 253, 250), (252, 254, 255, 253), (254, 225, 224, 255), (257, 258, 259, 256), (258, 260, 261, 259), (260, 262, 263, 261), (262, 265, 264, 263), (265, 266, 267, 264), (266, 268, 269, 267), (268, 270, 271, 269), (270, 272, 273, 271), (272, 274, 275, 273), (274, 276, 277, 275), (276, 278, 279, 277), (278, 280, 281, 279), (280, 282, 283, 281), (282, 284, 285, 283), (284, 286, 287, 285), (286, 257, 256, 287), (301, 294, 295, 300), (294, 288, 289, 295), (288, 310, 311, 289), (310, 312, 313, 311), (312, 314, 315, 313), (314, 306, 307, 315), (306, 302, 303, 307), (302, 296, 297, 303), (296, 290, 291, 297), (290, 316, 317, 291), (316, 318, 319, 317), (318, 308, 309, 319), (308, 304, 305, 309), (304, 298, 299, 305), (298, 292, 293, 299), (292, 301, 300, 293), (295, 289, 48, 52), (339, 343, 342, 338), (335, 339, 338, 334), (333, 335, 334, 332), (331, 333, 332, 330), (329, 331, 330, 328), (327, 329, 328, 326), (325, 327, 326, 324), (323, 325, 324, 322), (321, 323, 322, 320), (347, 321, 320, 346), (349, 347, 346, 348), (350, 349, 348, 351), (345, 350, 351, 344), (341, 345, 344, 340), (337, 341, 340, 336), (343, 337, 336, 342), (51, 77, 346, 320), (617, 380, 381, 618), (603, 373, 374, 605), (601, 372, 373, 603), (615, 379, 380, 617), (599, 371, 372, 601), (613, 378, 379, 615), (597, 370, 371, 599), (611, 377, 378, 613), (595, 369, 370, 597), (609, 376, 377, 611), (621, 382, 383, 623), (623, 383, 368, 592), (607, 375, 376, 609), (618, 381, 382, 621), (605, 374, 375, 607), (592, 368, 369, 595), (512, 528, 559, 527), (513, 531, 528, 512), (514, 533, 531, 513), (515, 535, 533, 514), (516, 537, 535, 515), (517, 539, 537, 516), (518, 541, 539, 517), (519, 543, 541, 518), (520, 545, 543, 519), (521, 547, 545, 520), (522, 549, 547, 521), (523, 550, 549, 522), (524, 553, 550, 523), (525, 555, 553, 524), (526, 557, 555, 525), (527, 559, 557, 526), (439, 674, 672, 435), (554, 587, 585, 552), (401, 435, 461, 411), (552, 585, 561, 551), (551, 561, 563, 548), (404, 439, 435, 401), (548, 563, 565, 546), (407, 440, 439, 404), (546, 565, 567, 544), (441, 406, 403, 436), (442, 407, 404, 437), (544, 567, 569, 542), (443, 408, 405, 438), (542, 569, 571, 540), (465, 582, 572, 467), (471, 564, 562, 473), (479, 588, 590, 494), (485, 576, 578, 497), (392, 468, 489, 393), (394, 474, 492, 395), (398, 480, 495, 399), (388, 486, 498, 389), (393, 489, 501, 386), (395, 492, 504, 396), (399, 495, 482, 387), (389, 498, 507, 390), (386, 501, 510, 385), (396, 504, 476, 397), (390, 507, 464, 391), (385, 510, 470, 384), (409, 444, 440, 407), (556, 589, 587, 554), (529, 574, 591, 558), (415, 445, 444, 409), (558, 591, 589, 556), (532, 579, 577, 530), (447, 409, 407, 442), (534, 581, 579, 532), (530, 577, 574, 529), (414, 446, 445, 415), (536, 583, 581, 534), (641, 432, 450, 663), (538, 573, 583, 536), (540, 571, 573, 538), (412, 449, 446, 414), (389, 687, 691, 388), (399, 689, 693, 398), (459, 694, 690, 457), (460, 696, 692, 458), (655, 442, 437, 649), (463, 703, 696, 460), (446, 682, 680, 445), (456, 688, 694, 459), (403, 457, 455, 400), (432, 400, 412, 450), (461, 698, 700, 462), (462, 700, 703, 463), (455, 686, 684, 449), (449, 684, 682, 446), (649, 437, 433, 643), (411, 461, 462, 413), (434, 402, 406, 441), (413, 462, 463, 410), (453, 411, 413, 454), (450, 412, 414, 451), (410, 463, 460, 408), (408, 460, 458, 405), (454, 413, 410, 448), (451, 414, 415, 452), (406, 459, 457, 403), (405, 458, 456, 402), (433, 401, 411, 453), (402, 456, 459, 406), (400, 455, 449, 412), (448, 410, 408, 443), (373, 666, 658, 374), (643, 433, 453, 669), (665, 451, 452, 667), (671, 454, 448, 661), (663, 450, 451, 665), (669, 453, 454, 671), (436, 403, 400, 432), (452, 415, 409, 447), (667, 452, 447, 659), (445, 680, 678, 444), (659, 447, 442, 655), (444, 678, 676, 440), (645, 434, 441, 652), (657, 443, 438, 651), (440, 676, 674, 439), (652, 441, 436, 647), (382, 650, 644, 383), (376, 648, 642, 377), (651, 438, 434, 645), (438, 405, 402, 434), (437, 404, 401, 433), (622, 639, 638, 620), (620, 638, 637, 619), (619, 637, 636, 616), (616, 636, 635, 614), (614, 635, 634, 612), (612, 634, 633, 610), (610, 633, 632, 608), (608, 632, 631, 606), (606, 631, 630, 604), (604, 630, 629, 602), (602, 629, 628, 600), (600, 628, 627, 598), (598, 627, 626, 596), (596, 626, 625, 594), (594, 625, 624, 593), (593, 624, 639, 622), (383, 644, 653, 368), (368, 653, 646, 369), (370, 640, 662, 371), (371, 662, 664, 372), (372, 664, 666, 373), (374, 658, 654, 375), (375, 654, 648, 376), (377, 642, 668, 378), (378, 668, 670, 379), (379, 670, 660, 380), (661, 448, 443, 657), (380, 660, 656, 381), (381, 656, 650, 382), (388, 691, 695, 387), (457, 690, 686, 455), (390, 685, 687, 389), (391, 683, 685, 390), (392, 681, 683, 391), (393, 679, 681, 392), (386, 677, 679, 393), (385, 675, 677, 386), (384, 673, 675, 385), (394, 699, 673, 384), (395, 701, 699, 394), (396, 702, 701, 395), (397, 697, 702, 396), (398, 693, 697, 397), (458, 692, 688, 456), (387, 695, 689, 399), (369, 646, 640, 370), (500, 568, 566, 509), (506, 580, 582, 465), (503, 584, 586, 477), (483, 575, 576, 485), (473, 562, 560, 491), (488, 570, 568, 500), (497, 578, 580, 506), (491, 560, 584, 503), (467, 572, 570, 488), (387, 482, 486, 388), (397, 476, 480, 398), (384, 470, 474, 394), (494, 590, 575, 483), (477, 586, 588, 479), (509, 566, 564, 471), (471, 472, 511, 509), (472, 470, 510, 511), (465, 466, 508, 506), (466, 464, 507, 508), (477, 478, 505, 503), (478, 476, 504, 505), (509, 511, 502, 500), (511, 510, 501, 502), (506, 508, 499, 497), (508, 507, 498, 499), (483, 484, 496, 494), (484, 482, 495, 496), (503, 505, 493, 491), (505, 504, 492, 493), (500, 502, 490, 488), (502, 501, 489, 490), (497, 499, 487, 485), (499, 498, 486, 487), (494, 496, 481, 479), (496, 495, 480, 481), (491, 493, 475, 473), (493, 492, 474, 475), (488, 490, 469, 467), (490, 489, 468, 469), (485, 487, 484, 483), (487, 486, 482, 484), (479, 481, 478, 477), (481, 480, 476, 478), (473, 475, 472, 471), (475, 474, 470, 472), (467, 469, 466, 465), (469, 468, 464, 466), (391, 464, 468, 392), (512, 353, 367, 513), (513, 367, 366, 514), (514, 366, 365, 515), (515, 365, 364, 516), (516, 364, 363, 517), (517, 363, 362, 518), (518, 362, 361, 519), (519, 361, 360, 520), (520, 360, 359, 521), (521, 359, 358, 522), (522, 358, 357, 523), (523, 357, 356, 524), (524, 356, 355, 525), (525, 355, 354, 526), (526, 354, 352, 527), (527, 352, 353, 512), (529, 528, 531, 530), (530, 531, 533, 532), (532, 533, 535, 534), (534, 535, 537, 536), (536, 537, 539, 538), (538, 539, 541, 540), (540, 541, 543, 542), (542, 543, 545, 544), (544, 545, 547, 546), (546, 547, 549, 548), (548, 549, 550, 551), (551, 550, 553, 552), (552, 553, 555, 554), (554, 555, 557, 556), (556, 557, 559, 558), (558, 559, 528, 529), (575, 574, 577, 576), (576, 577, 579, 578), (578, 579, 581, 580), (580, 581, 583, 582), (582, 583, 573, 572), (572, 573, 571, 570), (570, 571, 569, 568), (568, 569, 567, 566), (566, 567, 565, 564), (564, 565, 563, 562), (562, 563, 561, 560), (560, 561, 585, 584), (584, 585, 587, 586), (586, 587, 589, 588), (588, 589, 591, 590), (590, 591, 574, 575), (593, 592, 595, 594), (594, 595, 597, 596), (596, 597, 599, 598), (598, 599, 601, 600), (600, 601, 603, 602), (602, 603, 605, 604), (604, 605, 607, 606), (606, 607, 609, 608), (608, 609, 611, 610), (610, 611, 613, 612), (612, 613, 615, 614), (614, 615, 617, 616), (616, 617, 618, 619), (619, 618, 621, 620), (620, 621, 623, 622), (622, 623, 592, 593), (416, 624, 625, 417), (417, 625, 626, 418), (418, 626, 627, 419), (419, 627, 628, 420), (420, 628, 629, 421), (421, 629, 630, 422), (422, 630, 631, 423), (423, 631, 632, 424), (424, 632, 633, 425), (425, 633, 634, 426), (426, 634, 635, 427), (427, 635, 636, 428), (428, 636, 637, 429), (429, 637, 638, 430), (430, 638, 639, 431), (431, 639, 624, 416), (653, 652, 647, 646), (646, 647, 641, 640), (640, 641, 663, 662), (662, 663, 665, 664), (664, 665, 667, 666), (666, 667, 659, 658), (658, 659, 655, 654), (654, 655, 649, 648), (648, 649, 643, 642), (642, 643, 669, 668), (668, 669, 671, 670), (670, 671, 661, 660), (660, 661, 657, 656), (656, 657, 651, 650), (650, 651, 645, 644), (644, 645, 652, 653), (647, 436, 432, 641), (691, 690, 694, 695), (687, 686, 690, 691), (685, 684, 686, 687), (683, 682, 684, 685), (681, 680, 682, 683), (679, 678, 680, 681), (677, 676, 678, 679), (675, 674, 676, 677), (673, 672, 674, 675), (699, 698, 672, 673), (701, 700, 698, 699), (702, 703, 700, 701), (697, 696, 703, 702), (693, 692, 696, 697), (689, 688, 692, 693), (695, 694, 688, 689), (435, 672, 698, 461), (719, 799, 768, 704), (772, 770, 739, 741), (774, 772, 741, 743), (776, 774, 743, 745), (778, 776, 745, 747), (780, 778, 747, 749), (782, 780, 749, 751), (784, 782, 751, 753), (786, 784, 753, 755), (788, 786, 755, 757), (790, 788, 757, 759), (792, 790, 759, 761), (794, 792, 761, 763), (796, 794, 763, 765), (798, 796, 765, 767), (769, 798, 767, 736), (756, 754, 729, 730), (705, 771, 773, 706), (766, 764, 734, 735), (742, 740, 722, 723), (752, 750, 727, 728), (762, 760, 732, 733), (748, 746, 725, 726), (758, 756, 730, 731), (744, 742, 723, 724), (754, 752, 728, 729), (764, 762, 733, 734), (737, 766, 735, 720), (750, 748, 726, 727), (760, 758, 731, 732), (740, 738, 721, 722), (746, 744, 724, 725), (824, 822, 855, 857), (713, 787, 789, 714), (706, 773, 775, 707), (714, 789, 791, 715), (707, 775, 777, 708), (715, 791, 793, 716), (708, 777, 779, 709), (716, 793, 795, 717), (709, 779, 781, 710), (717, 795, 797, 718), (710, 781, 783, 711), (718, 797, 799, 719), (711, 783, 785, 712), (712, 785, 787, 713), (704, 768, 771, 705), (739, 736, 737, 738), (741, 739, 738, 740), (743, 741, 740, 742), (745, 743, 742, 744), (747, 745, 744, 746), (749, 747, 746, 748), (751, 749, 748, 750), (753, 751, 750, 752), (755, 753, 752, 754), (757, 755, 754, 756), (759, 757, 756, 758), (761, 759, 758, 760), (763, 761, 760, 762), (765, 763, 762, 764), (767, 765, 764, 766), (736, 767, 766, 737), (738, 737, 720, 721), (771, 768, 769, 770), (773, 771, 770, 772), (775, 773, 772, 774), (777, 775, 774, 776), (779, 777, 776, 778), (781, 779, 778, 780), (783, 781, 780, 782), (785, 783, 782, 784), (787, 785, 784, 786), (789, 787, 786, 788), (791, 789, 788, 790), (793, 791, 790, 792), (795, 793, 792, 794), (797, 795, 794, 796), (799, 797, 796, 798), (768, 799, 798, 769), (770, 769, 736, 739), (830, 828, 861, 863), (810, 808, 841, 843), (826, 824, 857, 859), (812, 810, 843, 845), (734, 733, 827, 829), (814, 812, 845, 847), (828, 826, 859, 861), (816, 814, 847, 849), (834, 833, 862, 860, 858, 856, 854, 852, 850, 848, 846, 844, 842, 840, 838, 836), (818, 816, 849, 851), (801, 830, 863, 832), (804, 802, 835, 837), (820, 818, 851, 853), (806, 804, 837, 839), (822, 820, 853, 855), (808, 806, 839, 841), (727, 726, 813, 815), (735, 734, 829, 831), (728, 727, 815, 817), (721, 720, 800, 803), (720, 735, 831, 800), (729, 728, 817, 819), (722, 721, 803, 805), (730, 729, 819, 821), (723, 722, 805, 807), (731, 730, 821, 823), (724, 723, 807, 809), (732, 731, 823, 825), (725, 724, 809, 811), (733, 732, 825, 827), (726, 725, 811, 813), (803, 800, 801, 802), (805, 803, 802, 804), (807, 805, 804, 806), (809, 807, 806, 808), (811, 809, 808, 810), (813, 811, 810, 812), (815, 813, 812, 814), (817, 815, 814, 816), (819, 817, 816, 818), (821, 819, 818, 820), (823, 821, 820, 822), (825, 823, 822, 824), (827, 825, 824, 826), (829, 827, 826, 828), (831, 829, 828, 830), (800, 831, 830, 801), (835, 832, 833, 834), (837, 835, 834, 836), (839, 837, 836, 838), (841, 839, 838, 840), (843, 841, 840, 842), (845, 843, 842, 844), (847, 845, 844, 846), (849, 847, 846, 848), (851, 849, 848, 850), (853, 851, 850, 852), (855, 853, 852, 854), (857, 855, 854, 856), (859, 857, 856, 858), (861, 859, 858, 860), (863, 861, 860, 862), (832, 863, 862, 833), (802, 801, 832, 835)])
me_cylinder.polygons.foreach_set('use_smooth', [True] * 849)
me_cylinder.materials.append(mat_cannon_metal)
me_cylinder.use_remesh_preserve_volume = False
me_cylinder.use_remesh_preserve_attributes = False
me_cylinder.use_mirror_vertex_groups = False
me_cylinder.update()

# ---- curves / text
cu_beziercurve = bpy.data.curves.new('BezierCurve', 'CURVE')
cu_beziercurve.dimensions = '3D'
_sp = cu_beziercurve.splines.new('BEZIER'); _sp.bezier_points.add(2)
_sp.bezier_points.foreach_set('co', [0.301, -0.7325, -0.001159, 0.5687, 0.0, 0.7754, 1.0, 0.0, 0.0])
_sp.bezier_points.foreach_set('handle_left', [0.01984, -0.4373, -0.191, 0.3735, -0.1952, 0.7754, 0.4827, 0.0, 3.553e-15])
_sp.bezier_points.foreach_set('handle_right', [0.5822, -1.028, 0.1887, 0.7639, 0.1952, 0.7754, 1.517, 0.0, -3.553e-15])
for _p, _l, _r in zip(_sp.bezier_points, ['ALIGNED', 'ALIGNED', 'ALIGNED'], ['ALIGNED', 'ALIGNED', 'ALIGNED']): _p.handle_left_type = _l; _p.handle_right_type = _r
_sp.order_u = 0
_sp.order_v = 0
cu_beziercurve.use_path = True
cu_beziercurve.use_path_clamp = True
cu_beziercurve.bevel_resolution = 0
cu_beziercurve.fill_mode = 'HALF'

# ---- objects
ob_beziercurve = bpy.data.objects.new('BezierCurve', cu_beziercurve)
ob_cylinder_002 = bpy.data.objects.new('Cylinder.002', me_cylinder_005)
ob_cylinder_001 = bpy.data.objects.new('Cylinder.001', me_cylinder_002)
ob_cylinder = bpy.data.objects.new('Cylinder', me_cylinder)
ob_sun = bpy.data.objects.new('Sun', light_sun)

# ---- transforms, parenting, visibility, modifiers, constraints
ob_beziercurve.location = (6.931e-15, -0.8454, 0.9712)
ob_beziercurve.rotation_euler = (-0.0, 1.571, 0.0)
ob_beziercurve.scale = (0.2372, 0.2372, 0.2372)
ob_beziercurve.lineart.crease_threshold = 0.0
ob_cylinder_002.location = (0.0, -0.8408, 0.5753)
ob_cylinder_002.rotation_euler = (0.0, -0.0, 3.142)
ob_cylinder_002.scale = (0.02092, 0.02092, 0.1587)
ob_cylinder_002.lineart.crease_threshold = 0.0
_m = ob_cylinder_002.modifiers.new('Screw', 'SCREW')
_m.steps = 5
_m.iterations = 3
_m.screw_offset = 1.2
_m.use_smooth_shade = False
_m = ob_cylinder_002.modifiers.new('Curve', 'CURVE')
_m.object = ob_beziercurve
ob_cylinder_001.location = (0.0, -0.8408, 0.5753)
ob_cylinder_001.scale = (0.02092, 0.02092, 0.1587)
ob_cylinder_001.lineart.crease_threshold = 0.0
_m = ob_cylinder_001.modifiers.new('Screw', 'SCREW')
_m.steps = 5
_m.iterations = 3
_m.screw_offset = 1.2
_m.use_smooth_shade = False
_m = ob_cylinder_001.modifiers.new('Curve', 'CURVE')
_m.object = ob_beziercurve
ob_cylinder.location = (0.0, 0.0, 0.0)
ob_cylinder.rotation_euler = (1.571, -0.0, 0.0)
ob_cylinder.scale = (0.7417, 0.7417, 1.0)
ob_cylinder.lineart.crease_threshold = 0.0
ob_sun.location = (-2.747, -3.0, 3.648)
ob_sun.rotation_euler = (0.7066, -0.3809, -0.3073)
ob_sun.lineart.crease_threshold = 0.0

# ---- collection membership
col_collection_1.objects.link(ob_beziercurve)
col_collection_1.objects.link(ob_cylinder_002)
col_collection_1.objects.link(ob_cylinder_001)
col_collection_1.objects.link(ob_cylinder)
col_collection_1.objects.link(ob_sun)

# ---- scene / render settings (as saved in the file)
scene.frame_start = 1; scene.frame_end = 250; scene.frame_set(3)
scene.render.engine = 'BLENDER_WORKBENCH'
scene.render.dither_intensity = 0.0
scene.render.motion_blur_shutter = 1.0
scene.cycles.use_denoising = False
scene.cycles.samples = 576
scene.cycles.sampling_pattern = 'TABULATED_SOBOL'
scene.cycles.use_adaptive_sampling = False
scene.cycles.use_light_tree = False
scene.cycles.blur_glossy = 0.0
scene.cycles.sample_clamp_indirect = 0.0
scene.view_settings.view_transform = 'Filmic'
bpy.context.view_layer.update()

# ---- added for rendering (the .blend has no active camera): camera
cam_auto = bpy.data.cameras.new('AutoCamera')
cam_auto.lens = 50.0
cam_auto.sensor_width = 36.0
cam_auto.clip_end = 1000.0
ob_auto_camera = bpy.data.objects.new('AutoCamera', cam_auto)
scene.collection.objects.link(ob_auto_camera)
ob_auto_camera.location = (4.50497, -5.40596, 3.75808)
ob_auto_camera.rotation_euler = (1.09748, -7.21219e-08, 0.694738)
scene.camera = ob_auto_camera
bpy.context.view_layer.update()
